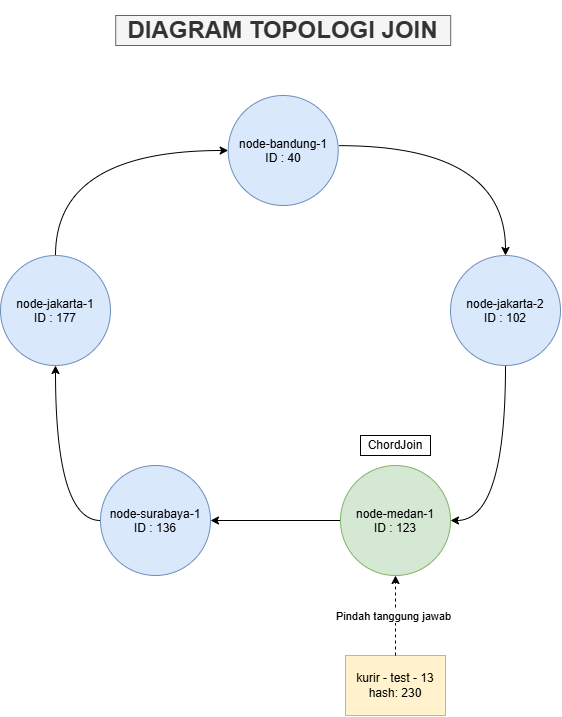

The diagram above was exported from draw.io. Its source (the exported page's mxGraphModel, read from the mxfile embedded in the PNG):
<mxGraphModel dx="2072" dy="1174" grid="1" gridSize="10" guides="1" tooltips="1" connect="1" arrows="1" fold="1" page="1" pageScale="1" pageWidth="850" pageHeight="1100" math="0" shadow="0">
  <root>
    <mxCell id="0" />
    <mxCell id="1" parent="0" />
    <mxCell id="2" edge="1" parent="1" source="3" style="edgeStyle=orthogonalEdgeStyle;rounded=0;hachureGap=4;orthogonalLoop=1;jettySize=auto;html=1;exitX=1.009;exitY=0.456;exitDx=0;exitDy=0;entryX=0.5;entryY=0;entryDx=0;entryDy=0;fontFamily=Architects Daughter;fontSource=https%3A%2F%2Ffonts.googleapis.com%2Fcss%3Ffamily%3DArchitects%2BDaughter;curved=1;curveGeometry=1;exitPerimeter=0;" target="7">
      <mxGeometry relative="1" x="0.003" as="geometry" />
    </mxCell>
    <mxCell id="3" parent="1" style="ellipse;whiteSpace=wrap;html=1;shapeInside=1;aspect=fixed;fillColor=#dae8fc;strokeColor=#6c8ebf;" value="node-bandung-1&lt;div&gt;ID : 40&lt;/div&gt;" vertex="1">
      <mxGeometry height="110" width="110" x="1127.71" y="650" as="geometry" />
    </mxCell>
    <mxCell id="4" edge="1" parent="1" source="5" style="edgeStyle=orthogonalEdgeStyle;rounded=0;hachureGap=4;orthogonalLoop=1;jettySize=auto;html=1;exitX=0.5;exitY=0;exitDx=0;exitDy=0;entryX=0;entryY=0.5;entryDx=0;entryDy=0;fontFamily=Architects Daughter;fontSource=https%3A%2F%2Ffonts.googleapis.com%2Fcss%3Ffamily%3DArchitects%2BDaughter;curved=1;curveGeometry=1;" target="3">
      <mxGeometry relative="1" as="geometry" />
    </mxCell>
    <mxCell id="5" parent="1" style="ellipse;whiteSpace=wrap;html=1;shapeInside=1;aspect=fixed;fillColor=#dae8fc;strokeColor=#6c8ebf;" value="node-jakarta-1&lt;div&gt;ID : 177&lt;/div&gt;" vertex="1">
      <mxGeometry height="110" width="110" x="900" y="810" as="geometry" />
    </mxCell>
    <mxCell id="6" edge="1" parent="1" source="7" style="edgeStyle=orthogonalEdgeStyle;rounded=0;hachureGap=4;orthogonalLoop=1;jettySize=auto;html=1;exitX=0.5;exitY=1;exitDx=0;exitDy=0;entryX=1;entryY=0.5;entryDx=0;entryDy=0;fontFamily=Architects Daughter;fontSource=https%3A%2F%2Ffonts.googleapis.com%2Fcss%3Ffamily%3DArchitects%2BDaughter;curved=1;curveGeometry=1;" target="11">
      <mxGeometry relative="1" as="geometry" />
    </mxCell>
    <mxCell id="7" parent="1" style="ellipse;whiteSpace=wrap;html=1;shapeInside=1;aspect=fixed;fillColor=#dae8fc;strokeColor=#6c8ebf;" value="node-jakarta-2&lt;div&gt;ID : 102&lt;/div&gt;" vertex="1">
      <mxGeometry height="110" width="110" x="1350" y="810" as="geometry" />
    </mxCell>
    <mxCell id="8" edge="1" parent="1" source="9" style="edgeStyle=orthogonalEdgeStyle;rounded=0;hachureGap=4;orthogonalLoop=1;jettySize=auto;html=1;exitX=0;exitY=0.5;exitDx=0;exitDy=0;entryX=0.5;entryY=1;entryDx=0;entryDy=0;fontFamily=Architects Daughter;fontSource=https%3A%2F%2Ffonts.googleapis.com%2Fcss%3Ffamily%3DArchitects%2BDaughter;curved=1;curveGeometry=1;" target="5">
      <mxGeometry relative="1" as="geometry" />
    </mxCell>
    <mxCell id="9" parent="1" style="ellipse;whiteSpace=wrap;html=1;shapeInside=1;aspect=fixed;fillColor=#dae8fc;strokeColor=#6c8ebf;" value="node-surabaya-1&lt;div&gt;ID : 136&lt;/div&gt;" vertex="1">
      <mxGeometry height="110" width="110" x="1000" y="1020" as="geometry" />
    </mxCell>
    <mxCell id="10" edge="1" parent="1" source="11" style="edgeStyle=orthogonalEdgeStyle;rounded=1;hachureGap=4;orthogonalLoop=1;jettySize=auto;html=1;exitX=0;exitY=0.5;exitDx=0;exitDy=0;entryX=1;entryY=0.5;entryDx=0;entryDy=0;fontFamily=Architects Daughter;fontSource=https%3A%2F%2Ffonts.googleapis.com%2Fcss%3Ffamily%3DArchitects%2BDaughter;curved=0;" target="9">
      <mxGeometry relative="1" as="geometry" />
    </mxCell>
    <mxCell id="11" parent="1" style="ellipse;whiteSpace=wrap;html=1;shapeInside=1;aspect=fixed;fillColor=#d5e8d4;strokeColor=#82b366;" value="node-medan-1&lt;div&gt;ID : 123&lt;/div&gt;" vertex="1">
      <mxGeometry height="110" width="110" x="1240" y="1020" as="geometry" />
    </mxCell>
    <mxCell id="12" parent="1" style="text;html=1;whiteSpace=wrap;align=center;verticalAlign=middle;rounded=0;fillColor=#f5f5f5;strokeColor=#666666;fontColor=#333333;" value="&lt;h1&gt;DIAGRAM TOPOLOGI JOIN&lt;/h1&gt;" vertex="1">
      <mxGeometry height="30" width="335" x="1015.21" y="570" as="geometry" />
    </mxCell>
    <mxCell id="13" parent="1" style="rounded=0;whiteSpace=wrap;html=1;fillColor=#fff2cc;strokeColor=#d6b656;" value="kurir - test - 13&lt;div&gt;hash: 230&lt;/div&gt;" vertex="1">
      <mxGeometry height="60" width="100" x="1245" y="1210" as="geometry" />
    </mxCell>
    <mxCell id="14" edge="1" parent="1" source="13" style="edgeStyle=orthogonalEdgeStyle;rounded=0;orthogonalLoop=1;jettySize=auto;html=1;entryX=0.5;entryY=1;entryDx=0;entryDy=0;defaultLabelBackgroundColor=page;dashed=1;" target="11">
      <mxGeometry relative="1" as="geometry">
        <mxPoint x="1340" y="1150" as="sourcePoint" />
        <mxPoint x="1210" y="1150" as="targetPoint" />
      </mxGeometry>
    </mxCell>
    <mxCell id="15" connectable="0" parent="14" style="edgeLabel;html=1;align=center;verticalAlign=middle;resizable=0;points=[];inheritText=1;defaultLabelBackgroundColor=page;" value="Pindah tanggung jawab" vertex="1">
      <mxGeometry relative="1" x="0.0059" y="3" as="geometry">
        <mxPoint as="offset" />
      </mxGeometry>
    </mxCell>
    <mxCell id="16" parent="1" style="rounded=0;whiteSpace=wrap;html=1;hachureGap=4;fontFamily=Helvetica;" value="&lt;font&gt;ChordJoin&lt;/font&gt;" vertex="1">
      <mxGeometry height="20" width="70" x="1260" y="990" as="geometry" />
    </mxCell>
  </root>
</mxGraphModel>